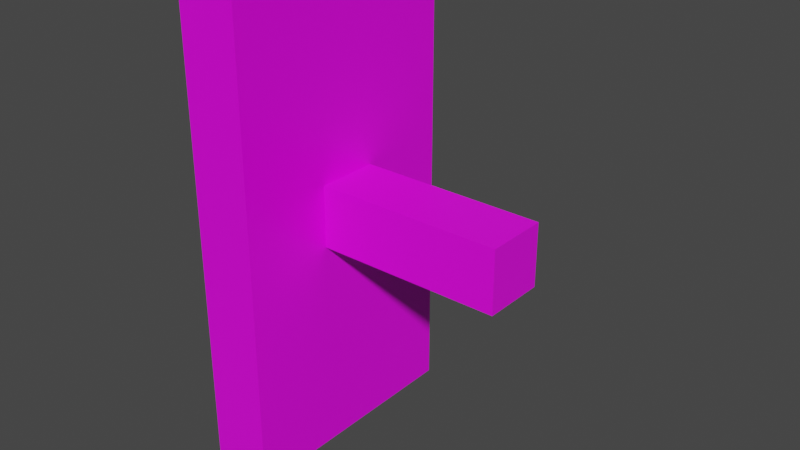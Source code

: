 # Source: leaver.blend  (saved by Blender 2.82.7; exported with 4.5.12 LTS)
import bpy
from mathutils import Matrix  # noqa: F401  (used for matrix-valued properties, if any)

bpy.ops.wm.read_factory_settings(use_empty=True)
scene = bpy.context.scene
scene.name = 'Scene'

# ---- collections
col_collection = bpy.data.collections.new('Collection'); scene.collection.children.link(col_collection)

# ---- images (referenced by path relative to the original .blend; pixels are not part of the script)
import os
ASSET_DIR = os.environ.get("B2B_ASSET_DIR", "")  # directory of the original .blend (textures are referenced by path, not embedded)
HERE = os.path.dirname(os.path.abspath(__file__))  # packed textures are extracted next to this script under _unpacked/

def load_image(name, relpath, width, height, colorspace="sRGB"):
    """Load a texture the original file referenced (path relative to the .blend, or extracted next to this script)."""
    p = next((c for c in (os.path.join(HERE, relpath), os.path.join(ASSET_DIR, relpath)) if relpath and os.path.exists(c)), "")
    if p:
        img = bpy.data.images.load(p, check_existing=True)
        img.name = name
    else:  # same state as the original file: an image datablock whose file is absent (Cycles renders it pink)
        img = bpy.data.images.new(name, width, height)
        img.source = "FILE"
        img.filepath = "//" + (relpath or name)
    img.colorspace_settings.name = colorspace
    return img
img_leaver_png = load_image('leaver.png', 'leaver.png', 1024, 1024, 'sRGB')

# ---- materials (node trees are filled in below, after node groups)
mat_material = bpy.data.materials.new('Material')
mat_material.alpha_threshold = 0.0
mat_material.use_transparent_shadow = False
mat_material.line_color = (0.0, 0.0, 0.0, 1.0)
mat_material_001 = bpy.data.materials.new('Material.001')
mat_material_001.use_transparent_shadow = False

# ---- material node trees
mat_material.use_nodes = True; mat_material.node_tree.nodes.clear()
_N = mat_material.node_tree.nodes; _L = mat_material.node_tree.links
n0 = _N.new('ShaderNodeOutputMaterial'); n0.name = 'Material Output'; n0.location = (300, 300)
n1 = _N.new('ShaderNodeBsdfPrincipled'); n1.name = 'Principled BSDF'; n1.location = (10, 300)
n1.distribution = 'GGX'
n1.subsurface_method = 'BURLEY'
n1.inputs[2].default_value = 0.4
n1.inputs[3].default_value = 1.45
n1.inputs[27].default_value = (0.0, 0.0, 0.0, 1.0)
n1.inputs[28].default_value = 1.0
n2 = _N.new('ShaderNodeTexImage'); n2.name = 'Image Texture'; n2.location = (-280, 280)
n2.image = img_leaver_png
_L.new(n1.outputs[0], n0.inputs[0])
_L.new(n2.outputs[0], n1.inputs[0])
n0.is_active_output = True
mat_material_001.use_nodes = True; mat_material_001.node_tree.nodes.clear()
_N = mat_material_001.node_tree.nodes; _L = mat_material_001.node_tree.links
n0 = _N.new('ShaderNodeOutputMaterial'); n0.name = 'Material Output'; n0.location = (300, 300)
n1 = _N.new('ShaderNodeBsdfPrincipled'); n1.name = 'Principled BSDF'; n1.location = (10, 300)
n1.distribution = 'GGX'
n1.subsurface_method = 'BURLEY'
n1.inputs[3].default_value = 1.45
n1.inputs[27].default_value = (0.0, 0.0, 0.0, 1.0)
n1.inputs[28].default_value = 1.0
n2 = _N.new('ShaderNodeTexImage'); n2.name = 'Image Texture'; n2.location = (-280, 280)
n2.image = img_leaver_png
_L.new(n1.outputs[0], n0.inputs[0])
_L.new(n2.outputs[0], n1.inputs[0])
n0.is_active_output = True

# ---- world
world_world = bpy.data.worlds.new('World'); scene.world = world_world
world_world.use_nodes = True; world_world.node_tree.nodes.clear()
_N = world_world.node_tree.nodes; _L = world_world.node_tree.links
n0 = _N.new('ShaderNodeOutputWorld'); n0.name = 'World Output'; n0.location = (300, 300)
n1 = _N.new('ShaderNodeBackground'); n1.name = 'Background'; n1.location = (10, 300)
n1.inputs[0].default_value = (0.05088, 0.05088, 0.05088, 1.0)
_L.new(n1.outputs[0], n0.inputs[0])
n0.is_active_output = True
world_world.color = (0.05088, 0.05088, 0.05088)
world_world.use_sun_shadow = False
world_world.sun_shadow_jitter_overblur = 0.0

# ---- meshes
me_cube = bpy.data.meshes.new('Cube')
me_cube.from_pydata([(0.25, -0.5, 1.0), (0.25, -0.5, -1.0), (0.25, 0.5, 1.0), (0.25, 0.5, -1.0), (0.0, -0.5, 1.0), (0.0, -0.5, -1.0), (0.0, 0.5, 1.0), (0.0, 0.5, -1.0)], [], [(0, 2, 6, 4), (3, 7, 6, 2), (7, 5, 4, 6), (5, 7, 3, 1), (1, 3, 2, 0), (5, 1, 0, 4)])
_uv = me_cube.uv_layers.new(name='UVMap')
_uv.uv.foreach_set('vector', [0.01007, 0.1202, 0.4436, 0.1202, 0.4436, 0.01185, 0.01007, 0.01185, 0.4439, 0.9878, 0.5522, 0.9878, 0.5522, 0.1208, 0.4439, 0.1208, 0.4375, 1.125, 0.4375, 1.375, 0.6875, 1.375, 0.6875, 1.125, 0.4436, 0.01185, 0.01007, 0.01185, 0.01007, 0.1202, 0.4436, 0.1202, 0.01007, 0.9878, 0.4439, 0.9878, 0.4439, 0.1202, 0.01007, 0.1202, 0.5522, 0.1208, 0.4439, 0.1208, 0.4439, 0.9878, 0.5522, 0.9878])
me_cube.materials.append(mat_material)
me_cube.use_remesh_preserve_volume = False
me_cube.use_remesh_preserve_attributes = False
me_cube.use_mirror_vertex_groups = False
me_cube.update()
me_cube_001 = bpy.data.meshes.new('Cube.001')
me_cube_001.from_pydata([(0.0, -0.125, -0.125), (0.0, -0.125, 0.125), (0.0, 0.125, -0.125), (0.0, 0.125, 0.125), (1.0, -0.125, -0.125), (1.0, -0.125, 0.125), (1.0, 0.125, -0.125), (1.0, 0.125, 0.125), (0.0, -0.125, -0.125), (0.0, -0.125, 0.125), (1.0, -0.125, -0.125), (1.0, -0.125, 0.125)], [], [(0, 1, 3, 2), (2, 3, 7, 6), (6, 7, 5, 4), (2, 6, 4, 0), (7, 3, 1, 5), (10, 11, 9, 8)])
_uv = me_cube_001.uv_layers.new(name='UVMap')
_uv.uv.foreach_set('vector', [0.2772, 1.334, 0.5272, 1.334, 0.5272, 1.584, 0.2772, 1.584, 0.8689, 0.9394, 0.7579, 0.9394, 0.7578, 0.495, 0.8689, 0.495, 0.7578, 0.495, 0.7578, 0.3839, 0.8689, 0.3839, 0.8689, 0.495, 0.7578, 0.9394, 0.7578, 0.495, 0.8689, 0.495, 0.8689, 0.9394, 0.8689, 0.495, 0.8689, 0.9394, 0.7578, 0.9394, 0.7578, 0.495, 0.7578, 0.495, 0.8689, 0.495, 0.8689, 0.9394, 0.7578, 0.9394])
me_cube_001.materials.append(mat_material_001)
me_cube_001.use_remesh_fix_poles = True
me_cube_001.use_remesh_preserve_attributes = False
me_cube_001.use_mirror_vertex_groups = False
me_cube_001.update()

# ---- objects
ob_plate = bpy.data.objects.new('Plate', me_cube)
ob_handle = bpy.data.objects.new('Handle', me_cube_001)

# ---- transforms, parenting, visibility, modifiers, constraints
ob_plate.location = (0.0, 0.0, 0.0)
ob_plate.lock_rotations_4d = False
ob_plate.empty_display_type = 'ARROWS'
ob_plate.lineart.crease_threshold = 0.0
ob_handle.location = (0.0, 0.0, 0.0)
ob_handle.lineart.crease_threshold = 0.0

# ---- collection membership
col_collection.objects.link(ob_plate)
col_collection.objects.link(ob_handle)

# ---- scene / render settings (as saved in the file)
scene.frame_start = 1; scene.frame_end = 250; scene.frame_set(1)
scene.render.engine = 'BLENDER_EEVEE_NEXT'
scene.cycles.use_denoising = False
scene.cycles.samples = 128
scene.cycles.sampling_pattern = 'TABULATED_SOBOL'
scene.cycles.use_adaptive_sampling = False
scene.cycles.use_light_tree = False
scene.view_settings.view_transform = 'Filmic'
bpy.context.view_layer.update()

# ---- added for rendering (the .blend has no active camera and no usable light): camera, sun
cam_auto = bpy.data.cameras.new('AutoCamera')
cam_auto.lens = 50.0
cam_auto.sensor_width = 36.0
cam_auto.clip_end = 1000.0
ob_auto_camera = bpy.data.objects.new('AutoCamera', cam_auto)
scene.collection.objects.link(ob_auto_camera)
ob_auto_camera.location = (2.76633, -2.71959, 1.81306)
ob_auto_camera.rotation_euler = (1.09748, -7.21219e-08, 0.694738)
scene.camera = ob_auto_camera
light_auto_sun = bpy.data.lights.new('AutoSun', 'SUN')
light_auto_sun.energy = 3.0
light_auto_sun.angle = 0.0523599
ob_auto_sun = bpy.data.objects.new('AutoSun', light_auto_sun)
scene.collection.objects.link(ob_auto_sun)
ob_auto_sun.rotation_euler = (0.872665, 0.174533, 0.523599)
bpy.context.view_layer.update()

